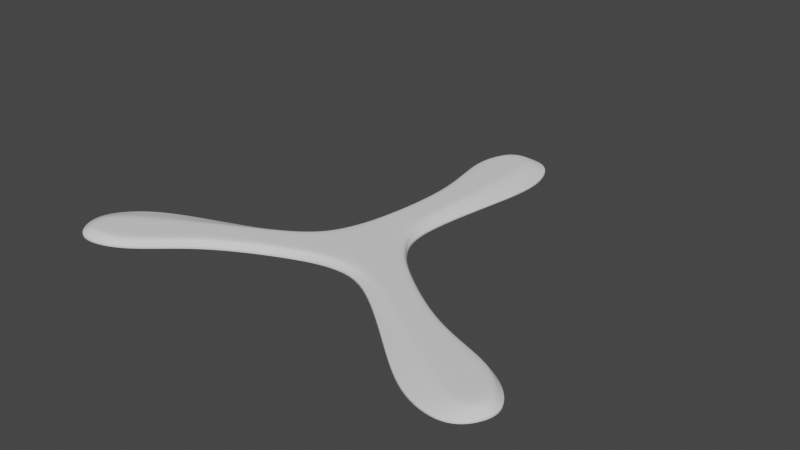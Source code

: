 # Source: non-destructive-tutorial.blend  (saved by Blender 2.90.7; exported with 4.5.12 LTS)
import bpy
from mathutils import Matrix  # noqa: F401  (used for matrix-valued properties, if any)

bpy.ops.wm.read_factory_settings(use_empty=True)
scene = bpy.context.scene
scene.name = 'Scene'

# ---- collections
col_collection = bpy.data.collections.new('Collection'); scene.collection.children.link(col_collection)

# ---- world
world_world = bpy.data.worlds.new('World'); scene.world = world_world
world_world.use_nodes = True; world_world.node_tree.nodes.clear()
_N = world_world.node_tree.nodes; _L = world_world.node_tree.links
n0 = _N.new('ShaderNodeOutputWorld'); n0.name = 'World Output'; n0.location = (300, 300)
n1 = _N.new('ShaderNodeBackground'); n1.name = 'Background'; n1.location = (10, 300)
n1.inputs[0].default_value = (0.05088, 0.05088, 0.05088, 1.0)
_L.new(n1.outputs[0], n0.inputs[0])
n0.is_active_output = True
world_world.color = (0.05088, 0.05088, 0.05088)
world_world.use_sun_shadow = False
world_world.sun_shadow_jitter_overblur = 0.0

# ---- meshes
me_plane = bpy.data.meshes.new('Plane')
me_plane.from_pydata([(0.01369, 0.05214, 0.0), (-0.011, 0.0508, 0.0), (0.01501, -0.05981, 0.0), (-0.01551, -0.05961, -2.968e-05), (0.007518, -0.04367, 0.0), (0.0151, -0.0008392, 0.0), (0.02109, 0.03041, 0.0), (-0.01628, 0.02991, 0.0), (-0.007144, -0.0008392, 0.0), (-0.01091, -0.04367, 0.0), (-0.01505, -0.06153, -3.21e-05), (0.01417, -0.05895, -0.000128), (-0.01496, 0.02991, 0.0), (0.008279, 0.02999, 0.0), (-0.005255, -0.0008392, 0.0), (0.007685, -0.0008392, 0.0), (-0.009349, -0.04367, 0.0), (0.004133, -0.04393, 0.0), (0.007238, 0.04671, 1.164e-10), (-0.006753, 0.04829, 0.0), (9.294e-05, -0.06859, -4.874e-05), (-0.001202, 0.02991, 0.0), (0.003978, -0.0008392, 0.0), (-0.003195, -0.04367, 0.0), (0.0, 0.05483, 0.0), (-0.0005286, 0.04964, 0.0)], [], [(16, 9, 3, 10), (19, 1, 7, 12), (12, 7, 8, 14), (14, 8, 9, 16), (5, 15, 17, 4), (22, 14, 16, 23), (6, 13, 15, 5), (21, 12, 14, 22), (0, 18, 13, 6), (25, 19, 12, 21), (4, 17, 11, 2), (23, 16, 10, 20), (24, 1, 19, 25), (0, 24, 25, 18), (17, 23, 20, 11), (18, 25, 21, 13), (13, 21, 22, 15), (15, 22, 23, 17)])
_k = {(3, 9): 0.8, (2, 4): 0.8, (4, 5): 0.8, (5, 6): 0.8, (7, 8): 0.8, (8, 9): 0.8, (15, 17): 0.29412, (14, 16): 0.29412, (13, 15): 0.29412, (12, 14): 0.29412, (13, 18): 0.29412, (12, 19): 0.29412, (11, 17): 0.29412, (10, 16): 0.29412, (1, 24): 0.8, (18, 25): 0.29412, (0, 6): 0.8, (1, 7): 0.8, (0, 24): 0.8, (19, 25): 0.29412}
me_plane.attributes.new('crease_edge', 'FLOAT', 'EDGE').data.foreach_set('value', [_k.get((min(e.vertices), max(e.vertices)), 0.0) for e in me_plane.edges])
_uv = me_plane.uv_layers.new(name='UVMap')
_uv.uv.foreach_set('vector', [0.9072, 0.7518, 1.0, 0.75, 1.0, 1.0, 0.8533, 0.9892, 0.8375, 0.07446, 1.0, 0.125, 1.0, 0.25, 0.961, 0.2503, 0.961, 0.2503, 1.0, 0.25, 1.0, 0.5, 0.9151, 0.5, 0.9151, 0.5, 1.0, 0.5, 1.0, 0.75, 0.9072, 0.7518, 0.0, 0.5, 0.3333, 0.5, 0.2728, 0.7498, 0.0, 0.75, 0.5, 0.5, 0.9151, 0.5, 0.9072, 0.7518, 0.5649, 0.7485, 0.0, 0.25, 0.262, 0.2502, 0.3333, 0.5, 0.0, 0.5, 0.5409, 0.2495, 0.961, 0.2503, 0.9151, 0.5, 0.5, 0.5, 0.0, 0.125, 0.2022, 0.08997, 0.262, 0.2502, 0.0, 0.25, 0.4319, 0.05957, 0.8375, 0.07446, 0.961, 0.2503, 0.5409, 0.2495, 0.0, 0.75, 0.2728, 0.7498, 0.3333, 1.0, 0.0, 1.0, 0.5649, 0.7485, 0.9072, 0.7518, 0.8533, 0.9892, 0.5, 1.0, 0.5, 0.0, 0.6667, 0.0, 0.8375, 0.07446, 0.4319, 0.05957, 0.3333, 0.0, 0.5, 0.0, 0.4319, 0.05957, 0.2022, 0.08997, 0.2728, 0.7498, 0.5649, 0.7485, 0.5, 1.0, 0.3333, 1.0, 0.2022, 0.08997, 0.4319, 0.05957, 0.5409, 0.2495, 0.262, 0.2502, 0.262, 0.2502, 0.5409, 0.2495, 0.5, 0.5, 0.3333, 0.5, 0.3333, 0.5, 0.5, 0.5, 0.5649, 0.7485, 0.2728, 0.7498])
me_plane.use_remesh_fix_poles = True
me_plane.use_remesh_preserve_attributes = False
me_plane.use_mirror_vertex_groups = False
me_plane.update()

# ---- objects
ob_plane = bpy.data.objects.new('Plane', me_plane)
ob_empty = bpy.data.objects.new('Empty', None)

# ---- transforms, parenting, visibility, modifiers, constraints
ob_plane.location = (-0.0003419, 0.0701, 0.0)
ob_plane.lineart.crease_threshold = 0.0
_vg = ob_plane.vertex_groups.new(name='Weld')
_vg.add([2, 3, 10, 11, 20], 1.0, 'REPLACE')
_vg = ob_plane.vertex_groups.new(name='Interior')
_vg.add([10, 11, 12, 13, 14, 15, 16, 17, 18, 19, 20, 21, 22, 23, 25], 1.0, 'REPLACE')
_m = ob_plane.modifiers.new('Array', 'ARRAY')
_m.count = 3
_m.constant_offset_displace = (0.0, 0.0, 0.0)
_m.use_relative_offset = False
_m.use_object_offset = True
_m.offset_object = ob_empty
_m = ob_plane.modifiers.new('Weld', 'WELD')
_m.vertex_group = 'Weld'
_m = ob_plane.modifiers.new('Solidify', 'SOLIDIFY')
_m.thickness = 0.004
_m.thickness_vertex_group = 0.25
_m.offset = 1.0
_m.vertex_group = 'Interior'
_m = ob_plane.modifiers.new('Subdivision', 'SUBSURF')
_m.uv_smooth = 'PRESERVE_CORNERS'
_m.levels = 3
_m.render_levels = 3
ob_empty.location = (-0.05988, -0.03302, 0.0)
ob_empty.rotation_euler = (0.0, -0.0, 2.094)
ob_empty.lineart.crease_threshold = 0.0

# ---- collection membership
col_collection.objects.link(ob_plane)
col_collection.objects.link(ob_empty)

# ---- scene / render settings (as saved in the file)
scene.frame_start = 1; scene.frame_end = 250; scene.frame_set(1)
scene.render.engine = 'CYCLES'
scene.cycles.samples = 128
scene.cycles.sampling_pattern = 'TABULATED_SOBOL'
scene.cycles.use_adaptive_sampling = False
scene.cycles.use_light_tree = False
scene.view_settings.view_transform = 'Filmic'
bpy.context.view_layer.update()

# ---- added for rendering (the .blend has no active camera and no usable light): camera, sun
cam_auto = bpy.data.cameras.new('AutoCamera')
cam_auto.lens = 50.0
cam_auto.sensor_width = 36.0
cam_auto.clip_end = 1000.0
ob_auto_camera = bpy.data.objects.new('AutoCamera', cam_auto)
scene.collection.objects.link(ob_auto_camera)
ob_auto_camera.location = (0.271351, -0.300554, 0.22032)
ob_auto_camera.rotation_euler = (1.09748, -7.21219e-08, 0.694738)
scene.camera = ob_auto_camera
light_auto_sun = bpy.data.lights.new('AutoSun', 'SUN')
light_auto_sun.energy = 3.0
light_auto_sun.angle = 0.0523599
ob_auto_sun = bpy.data.objects.new('AutoSun', light_auto_sun)
scene.collection.objects.link(ob_auto_sun)
ob_auto_sun.rotation_euler = (0.872665, 0.174533, 0.523599)
bpy.context.view_layer.update()
